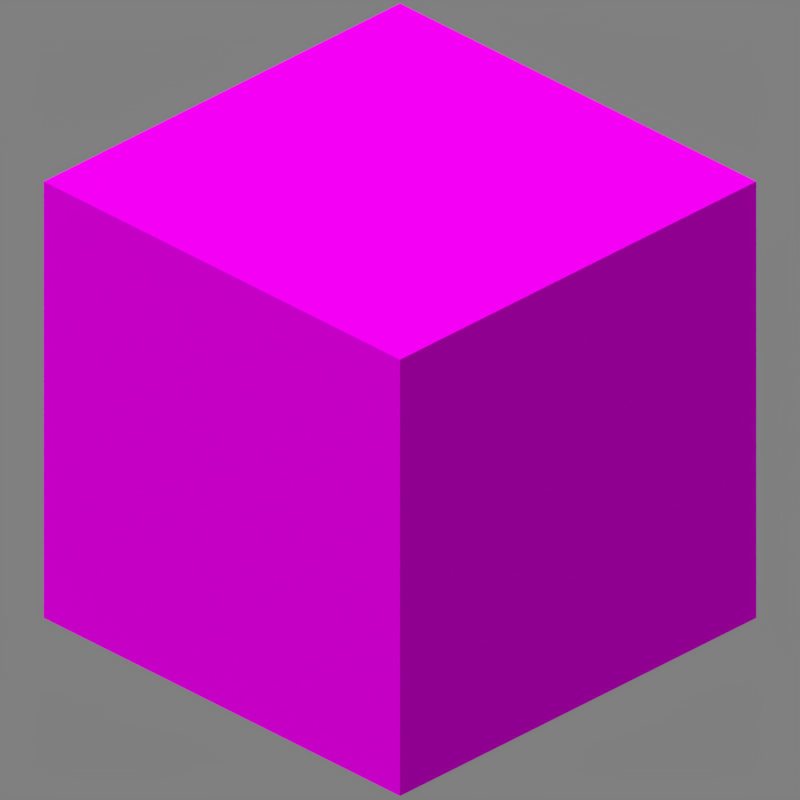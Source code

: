 # Source: beacon.blend  (saved by Blender 2.90.8; exported with 4.5.12 LTS)
import bpy
from mathutils import Matrix  # noqa: F401  (used for matrix-valued properties, if any)

bpy.ops.wm.read_factory_settings(use_empty=True)
scene = bpy.context.scene
scene.name = 'Scene'

# ---- collections
col_collection_1 = bpy.data.collections.new('Collection 1'); scene.collection.children.link(col_collection_1)

# ---- images (referenced by path relative to the original .blend; pixels are not part of the script)
import os
ASSET_DIR = os.environ.get("B2B_ASSET_DIR", "")  # directory of the original .blend (textures are referenced by path, not embedded)
HERE = os.path.dirname(os.path.abspath(__file__))  # packed textures are extracted next to this script under _unpacked/

def load_image(name, relpath, width, height, colorspace="sRGB"):
    """Load a texture the original file referenced (path relative to the .blend, or extracted next to this script)."""
    p = next((c for c in (os.path.join(HERE, relpath), os.path.join(ASSET_DIR, relpath)) if relpath and os.path.exists(c)), "")
    if p:
        img = bpy.data.images.load(p, check_existing=True)
        img.name = name
    else:  # same state as the original file: an image datablock whose file is absent (Cycles renders it pink)
        img = bpy.data.images.new(name, width, height)
        img.source = "FILE"
        img.filepath = "//" + (relpath or name)
    img.colorspace_settings.name = colorspace
    return img
img_glass_png = load_image('glass.png', 'glass.png', 1024, 1024, 'sRGB')
img_obsidian_png = load_image('obsidian.png', 'obsidian.png', 1024, 1024, 'sRGB')
img_beacon_png = load_image('beacon.png', 'beacon.png', 1024, 1024, 'sRGB')

# ---- materials (node trees are filled in below, after node groups)
mat_glass_png = bpy.data.materials.new('glass.png')
mat_glass_png.use_backface_culling = True
mat_obsidian_png = bpy.data.materials.new('obsidian.png')
mat_obsidian_png.use_backface_culling = True
mat_beacon_png = bpy.data.materials.new('beacon.png')
mat_beacon_png.use_backface_culling = True

# ---- material node trees
mat_glass_png.use_nodes = True; mat_glass_png.node_tree.nodes.clear()
_N = mat_glass_png.node_tree.nodes; _L = mat_glass_png.node_tree.links
n0 = _N.new('ShaderNodeOutputMaterial'); n0.name = 'Material Output'; n0.location = (300, 300)
n0.target = 'CYCLES'
n1 = _N.new('ShaderNodeBsdfPrincipled'); n1.name = 'Principled BSDF'; n1.location = (10, 300)
n1.distribution = 'GGX'
n1.subsurface_method = 'BURLEY'
n1.inputs[2].default_value = 1.0
n1.inputs[3].default_value = 1.45
n1.inputs[13].default_value = 0.0
n1.inputs[20].default_value = 0.0
n1.inputs[27].default_value = (0.0, 0.0, 0.0, 1.0)
n1.inputs[28].default_value = 1.0
n2 = _N.new('ShaderNodeTexImage'); n2.name = 'Image Texture'; n2.location = (-623, 190)
n2.image = img_glass_png
n2.interpolation = 'Closest'
n3 = _N.new('ShaderNodeOutputMaterial'); n3.name = 'Material Output.001'; n3.location = (0, 0)
n3.target = 'EEVEE'
n4 = _N.new('ShaderNodeMixShader'); n4.name = 'Mix Shader'; n4.location = (0, 0)
n4.label = 'Disable Shadow'
n4.hide = True
n5 = _N.new('ShaderNodeLightPath'); n5.name = 'Light Path'; n5.location = (0, 0)
n5.hide = True
n6 = _N.new('ShaderNodeBsdfTransparent'); n6.name = 'Transparent BSDF'; n6.location = (0, 0)
n6.hide = True
_L.new(n1.outputs[0], n0.inputs[0])
_L.new(n2.outputs[0], n1.inputs[0])
_L.new(n2.outputs[1], n1.inputs[4])
_L.new(n1.outputs[0], n4.inputs[1])
_L.new(n4.outputs[0], n3.inputs[0])
_L.new(n5.outputs[1], n4.inputs[0])
_L.new(n6.outputs[0], n4.inputs[2])
n0.is_active_output = True
mat_obsidian_png.use_nodes = True; mat_obsidian_png.node_tree.nodes.clear()
_N = mat_obsidian_png.node_tree.nodes; _L = mat_obsidian_png.node_tree.links
n0 = _N.new('ShaderNodeOutputMaterial'); n0.name = 'Material Output'; n0.location = (300, 300)
n0.target = 'CYCLES'
n1 = _N.new('ShaderNodeBsdfPrincipled'); n1.name = 'Principled BSDF'; n1.location = (10, 300)
n1.distribution = 'GGX'
n1.subsurface_method = 'BURLEY'
n1.inputs[2].default_value = 1.0
n1.inputs[3].default_value = 1.45
n1.inputs[13].default_value = 0.0
n1.inputs[20].default_value = 0.0
n1.inputs[27].default_value = (0.0, 0.0, 0.0, 1.0)
n1.inputs[28].default_value = 1.0
n2 = _N.new('ShaderNodeTexImage'); n2.name = 'Image Texture'; n2.location = (-623, 190)
n2.image = img_obsidian_png
n2.interpolation = 'Closest'
n3 = _N.new('ShaderNodeOutputMaterial'); n3.name = 'Material Output.001'; n3.location = (0, 0)
n3.target = 'EEVEE'
n4 = _N.new('ShaderNodeMixShader'); n4.name = 'Mix Shader'; n4.location = (0, 0)
n4.label = 'Disable Shadow'
n4.hide = True
n5 = _N.new('ShaderNodeLightPath'); n5.name = 'Light Path'; n5.location = (0, 0)
n5.hide = True
n6 = _N.new('ShaderNodeBsdfTransparent'); n6.name = 'Transparent BSDF'; n6.location = (0, 0)
n6.hide = True
_L.new(n1.outputs[0], n0.inputs[0])
_L.new(n2.outputs[0], n1.inputs[0])
_L.new(n2.outputs[1], n1.inputs[4])
_L.new(n1.outputs[0], n4.inputs[1])
_L.new(n4.outputs[0], n3.inputs[0])
_L.new(n5.outputs[1], n4.inputs[0])
_L.new(n6.outputs[0], n4.inputs[2])
n0.is_active_output = True
mat_beacon_png.use_nodes = True; mat_beacon_png.node_tree.nodes.clear()
_N = mat_beacon_png.node_tree.nodes; _L = mat_beacon_png.node_tree.links
n0 = _N.new('ShaderNodeOutputMaterial'); n0.name = 'Material Output'; n0.location = (300, 300)
n0.target = 'CYCLES'
n1 = _N.new('ShaderNodeBsdfPrincipled'); n1.name = 'Principled BSDF'; n1.location = (10, 300)
n1.distribution = 'GGX'
n1.subsurface_method = 'BURLEY'
n1.inputs[2].default_value = 1.0
n1.inputs[3].default_value = 1.45
n1.inputs[13].default_value = 0.0
n1.inputs[20].default_value = 0.0
n1.inputs[27].default_value = (0.0, 0.0, 0.0, 1.0)
n1.inputs[28].default_value = 1.0
n2 = _N.new('ShaderNodeTexImage'); n2.name = 'Image Texture'; n2.location = (-623, 190)
n2.image = img_beacon_png
n2.interpolation = 'Closest'
n3 = _N.new('ShaderNodeOutputMaterial'); n3.name = 'Material Output.001'; n3.location = (0, 0)
n3.target = 'EEVEE'
n4 = _N.new('ShaderNodeMixShader'); n4.name = 'Mix Shader'; n4.location = (0, 0)
n4.label = 'Disable Shadow'
n4.hide = True
n5 = _N.new('ShaderNodeLightPath'); n5.name = 'Light Path'; n5.location = (0, 0)
n5.hide = True
n6 = _N.new('ShaderNodeBsdfTransparent'); n6.name = 'Transparent BSDF'; n6.location = (0, 0)
n6.hide = True
_L.new(n1.outputs[0], n0.inputs[0])
_L.new(n2.outputs[0], n1.inputs[0])
_L.new(n2.outputs[1], n1.inputs[4])
_L.new(n1.outputs[0], n4.inputs[1])
_L.new(n4.outputs[0], n3.inputs[0])
_L.new(n5.outputs[1], n4.inputs[0])
_L.new(n6.outputs[0], n4.inputs[2])
n0.is_active_output = True

# ---- world
world_world = bpy.data.worlds.new('World'); scene.world = world_world
world_world.use_nodes = True; world_world.node_tree.nodes.clear()
_N = world_world.node_tree.nodes; _L = world_world.node_tree.links
n0 = _N.new('ShaderNodeBackground'); n0.name = 'Background'; n0.location = (10, 300)
n0.inputs[0].default_value = (0.214, 0.214, 0.214, 1.0)
n1 = _N.new('ShaderNodeOutputWorld'); n1.name = 'World Output'; n1.location = (300, 300)
_L.new(n0.outputs[0], n1.inputs[0])
n1.is_active_output = True
world_world.color = (0.3268, 0.3268, 0.3268)
world_world.use_sun_shadow = False
world_world.sun_shadow_jitter_overblur = 0.0
world_world.cycles.sampling_method = 'MANUAL'

# ---- cameras
cam_camera = bpy.data.cameras.new('Camera')
cam_camera.type = 'ORTHO'
cam_camera.clip_end = 100.0
cam_camera.lens = 35.0
cam_camera.sensor_width = 32.0
cam_camera.sensor_height = 18.0
cam_camera.ortho_scale = 5.08
cam_camera.dof.focus_distance = 0.0
cam_camera.dof.aperture_fstop = 128.0

# ---- lights
light_sun = bpy.data.lights.new('Sun', 'SUN')
light_sun.transmission_factor = 0.0
light_sun.angle = 1.309
light_sun.energy = 2.45
light_sun.shadow_soft_size = 0.125

# ---- meshes
me_beacon = bpy.data.meshes.new('Beacon')
me_beacon.from_pydata([(-0.75, -0.75, -1.0), (-0.75, -0.75, -0.625), (-0.75, 0.75, -1.0), (-0.75, 0.75, -0.625), (0.75, -0.75, -1.0), (0.75, -0.75, -0.625), (0.75, 0.75, -1.0), (0.75, 0.75, -0.625), (-0.625, -0.625, -0.625), (-0.625, -0.625, 0.75), (-0.625, 0.625, -0.625), (-0.625, 0.625, 0.75), (0.625, -0.625, -0.625), (0.625, -0.625, 0.75), (0.625, 0.625, -0.625), (0.625, 0.625, 0.75), (-1.0, -1.0, -1.0), (-1.0, -1.0, 1.0), (-1.0, 1.0, -1.0), (-1.0, 1.0, 1.0), (1.0, -1.0, -1.0), (1.0, -1.0, 1.0), (1.0, 1.0, -1.0), (1.0, 1.0, 1.0)], [], [(0, 1, 3, 2), (2, 3, 7, 6), (6, 7, 5, 4), (4, 5, 1, 0), (2, 6, 4, 0), (7, 3, 1, 5), (8, 9, 11, 10), (10, 11, 15, 14), (14, 15, 13, 12), (12, 13, 9, 8), (10, 14, 12, 8), (15, 11, 9, 13), (16, 17, 19, 18), (18, 19, 23, 22), (22, 23, 21, 20), (20, 21, 17, 16), (18, 22, 20, 16), (23, 19, 17, 21)])
me_beacon.polygons.foreach_set('material_index', [1, 1, 1, 1, 1, 1, 2, 2, 2, 2, 2, 2, 0, 0, 0, 0, 0, 0])
_uv = me_beacon.uv_layers.new(name='UVMap')
_uv.uv.foreach_set('vector', [0.875, 0.0, 0.875, 0.1875, 0.125, 0.1875, 0.125, 0.0, 0.875, 0.0, 0.875, 0.1875, 0.125, 0.1875, 0.125, 0.0, 0.875, 0.0, 0.875, 0.1875, 0.125, 0.1875, 0.125, 0.0, 0.875, 0.0, 0.875, 0.1875, 0.125, 0.1875, 0.125, 0.0, 0.875, 0.875, 0.125, 0.875, 0.125, 0.125, 0.875, 0.125, 0.875, 0.875, 0.125, 0.875, 0.125, 0.125, 0.875, 0.125, 0.8125, 0.1875, 0.8125, 0.875, 0.1875, 0.875, 0.1875, 0.1875, 0.8125, 0.1875, 0.8125, 0.875, 0.1875, 0.875, 0.1875, 0.1875, 0.8125, 0.1875, 0.8125, 0.875, 0.1875, 0.875, 0.1875, 0.1875, 0.8125, 0.1875, 0.8125, 0.875, 0.1875, 0.875, 0.1875, 0.1875, 0.8125, 0.8125, 0.1875, 0.8125, 0.1875, 0.1875, 0.8125, 0.1875, 0.8125, 0.8125, 0.1875, 0.8125, 0.1875, 0.1875, 0.8125, 0.1875, 1.0, 0.0, 1.0, 1.0, 0.0, 1.0, 0.0, 0.0, 1.0, 0.0, 1.0, 1.0, 0.0, 1.0, 0.0, 0.0, 1.0, 0.0, 1.0, 1.0, 0.0, 1.0, 0.0, 0.0, 1.0, 0.0, 1.0, 1.0, 0.0, 1.0, 0.0, 0.0, 0.0, 0.0, 1.0, 0.0, 1.0, 1.0, 0.0, 1.0, 1.0, 1.0, 0.0, 1.0, 0.0, 0.0, 1.0, 0.0])
me_beacon.materials.append(mat_glass_png)
me_beacon.materials.append(mat_obsidian_png)
me_beacon.materials.append(mat_beacon_png)
me_beacon.use_remesh_fix_poles = True
me_beacon.use_remesh_preserve_attributes = False
me_beacon.use_mirror_vertex_groups = False
me_beacon.update()

# ---- objects
ob_camera = bpy.data.objects.new('Camera', cam_camera)
ob_sun = bpy.data.objects.new('Sun', light_sun)
ob_beacon = bpy.data.objects.new('Beacon', me_beacon)

# ---- transforms, parenting, visibility, modifiers, constraints
ob_camera.location = (4.8, -4.8, 3.919)
ob_camera.rotation_euler = (1.047, 0.0, 0.7854)
ob_camera.lock_rotations_4d = False
ob_camera.empty_display_type = 'ARROWS'
ob_camera.color = (0.0, 0.0, 0.0, 0.0)
ob_camera.display_type = 'WIRE'
ob_camera.lineart.crease_threshold = 0.0
ob_sun.location = (-1.899, -3.194, 0.0)
ob_sun.rotation_euler = (0.4136, -0.2434, 0.1929)
ob_sun.lineart.crease_threshold = 0.0
ob_beacon.location = (0.0, 0.0, 0.0)
ob_beacon.scale = (1.6, 1.6, 1.6)
ob_beacon.visible_shadow = False
ob_beacon.lineart.crease_threshold = 0.0

# ---- collection membership
col_collection_1.objects.link(ob_camera)
col_collection_1.objects.link(ob_sun)
col_collection_1.objects.link(ob_beacon)

# ---- scene / render settings (as saved in the file)
scene.camera = ob_camera
scene.frame_start = 1; scene.frame_end = 1; scene.frame_set(1)
scene.render.engine = 'BLENDER_EEVEE_NEXT'
scene.render.image_settings.color_depth = '16'
scene.render.image_settings.compression = 100
scene.render.resolution_x = 300
scene.render.resolution_y = 300
scene.render.dither_intensity = 0.0
scene.render.filter_size = 0.0
scene.render.film_transparent = True
scene.cycles.use_denoising = False
scene.cycles.samples = 128
scene.cycles.sampling_pattern = 'TABULATED_SOBOL'
scene.cycles.light_sampling_threshold = 0.0
scene.cycles.use_adaptive_sampling = False
scene.cycles.use_light_tree = False
scene.cycles.blur_glossy = 0.0
scene.cycles.sample_clamp_indirect = 0.0
scene.eevee.taa_samples = 1
scene.eevee.taa_render_samples = 1
scene.eevee.use_taa_reprojection = False
scene.eevee.light_threshold = 0.0
scene.view_settings.view_transform = 'Standard'
bpy.context.view_layer.update()
